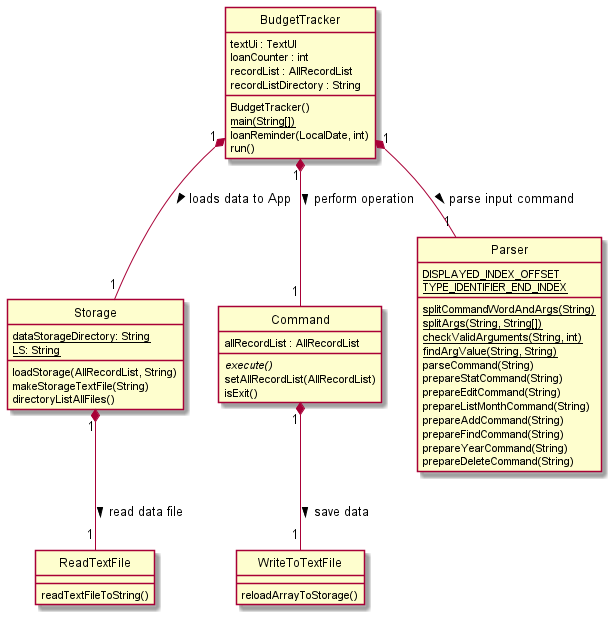

The diagram above was rendered by PlantUML. Its source (embedded in the PNG):
@startuml
hide circle

class Storage {
    {static} dataStorageDirectory: String
    {static} LS: String
    loadStorage(AllRecordList, String)
    makeStorageTextFile(String)
    directoryListAllFiles()
}

class ReadTextFile {
    readTextFileToString()
}

class WriteToTextFile {
    reloadArrayToStorage()
}

class BudgetTracker {
    textUi : TextUI
    loanCounter : int
    recordList : AllRecordList
    recordListDirectory : String
    BudgetTracker()
    {static} main(String[])
    loanReminder(LocalDate, int)
    run()
}

class Command {
    allRecordList : AllRecordList
    {abstract} execute()
    setAllRecordList(AllRecordList)
    isExit()
}

class Parser {
    {static} DISPLAYED_INDEX_OFFSET
    {static} TYPE_IDENTIFIER_END_INDEX
    {static} splitCommandWordAndArgs(String)
    {static} splitArgs(String, String[])
    {static} checkValidArguments(String, int)
    {static} findArgValue(String, String)
    parseCommand(String)
    prepareStatCommand(String)
    prepareEditCommand(String)
    prepareListMonthCommand(String)
    prepareAddCommand(String)
    prepareFindCommand(String)
    prepareYearCommand(String)
    prepareDeleteCommand(String)
}


BudgetTracker "1" *-- "1" Parser : parse input command >

BudgetTracker "1" *-- "1" Command : perform operation >

BudgetTracker "1" *-- "1" Storage : loads data to App >

Storage "1" *-- "1" ReadTextFile : read data file >

Command "1" *-- "1" WriteToTextFile : save data >

@enduml